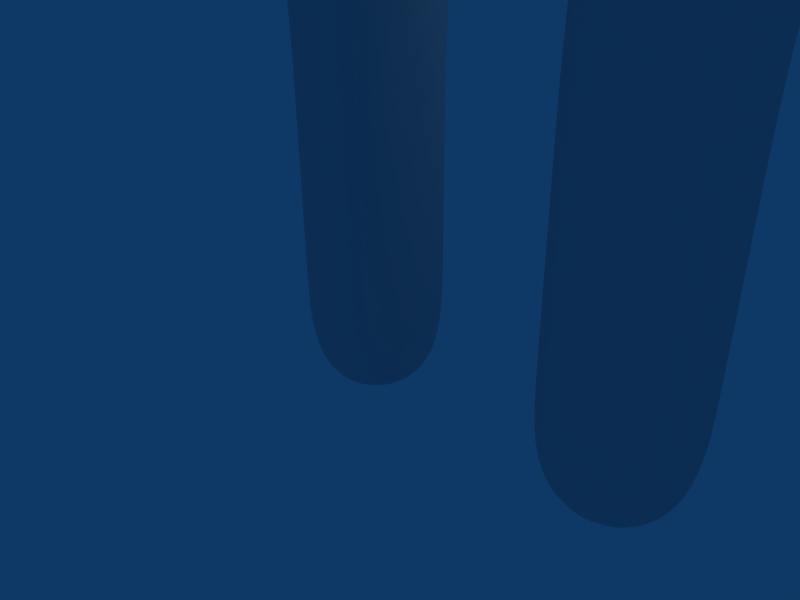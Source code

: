 # Source: simpleperson.blend  (saved by Blender 2.43.0; exported with 4.5.12 LTS)
import bpy
from mathutils import Matrix  # noqa: F401  (used for matrix-valued properties, if any)

bpy.ops.wm.read_factory_settings(use_empty=True)
scene = bpy.context.scene
scene.name = 'Scene'

# ---- collections
col_collection_1 = bpy.data.collections.new('Collection 1'); scene.collection.children.link(col_collection_1)

# ---- materials (node trees are filled in below, after node groups)
mat_material = bpy.data.materials.new('Material')
mat_material.alpha_threshold = 0.0
mat_material.roughness = 0.5
mat_material.line_color = (0.0, 0.0, 0.0, 1.0)

# ---- material node trees

# ---- world
world_world = bpy.data.worlds.new('World'); scene.world = world_world
world_world.color = (0.05656, 0.2208, 0.4)
world_world.use_sun_shadow = False
world_world.sun_shadow_jitter_overblur = 0.0
world_world.cycles.sampling_method = 'MANUAL'
world_world.cycles.sample_map_resolution = 256

# ---- cameras
cam_camera = bpy.data.cameras.new('Camera')
cam_camera.passepartout_alpha = 0.2
cam_camera.clip_end = 100.0
cam_camera.lens = 35.0
cam_camera.ortho_scale = 7.314
cam_camera.show_passepartout = False
cam_camera.show_safe_areas = True
cam_camera.dof.focus_distance = 0.0
cam_camera.dof.aperture_fstop = 128.0

# ---- lights
light_spot = bpy.data.lights.new('Spot', 'POINT')
light_spot.transmission_factor = 0.0
light_spot.cutoff_distance = 30.0
light_spot.energy = 100.0
light_spot.shadow_buffer_clip_start = 1.001
light_spot.shadow_soft_size = 1.0
light_spot.shadow_maximum_resolution = 0.006
light_spot.use_absolute_resolution = True
light_spot.cycles.use_multiple_importance_sampling = False

# ---- meshes
me_cube = bpy.data.meshes.new('Cube')
me_cube.from_pydata([(1.0, 1.0, -1.0), (1.0, -1.0, -1.0), (-1.0, -1.0, -1.0), (-1.0, 1.0, -1.0), (1.0, 1.0, 1.0), (1.0, -1.0, 1.0), (-1.0, -1.0, 1.0), (-1.0, 1.0, 1.0), (-1.0, -1.0, 3.017), (-1.0, 1.0, 3.017), (1.0, -1.0, 3.017), (1.0, 1.0, 3.017), (1.0, 1.0, 5.017), (1.0, -1.0, 5.017), (-1.0, 1.0, 5.017), (-1.0, -1.0, 5.017), (-1.564, -1.0, 7.017), (-1.3, 1.0, 7.017), (1.0, -1.0, 7.017), (1.0, 2.0, 6.017), (-2.054, 3.75, 7.751), (-2.054, -1.75, 9.251), (-1.564, 1.0, 9.017), (-1.849, -1.0, 9.017), (6.054, -1.75, 9.251), (3.0, -1.0, 7.017), (6.054, 3.75, 7.751), (3.0, 2.0, 6.017), (5.564, -1.0, 7.017), (5.3, 1.0, 7.017), (5.564, 1.0, 9.017), (5.849, -1.0, 9.017), (3.0, -1.0, 5.017), (5.0, -1.0, 5.017), (5.0, 1.0, 5.017), (3.0, 1.0, 5.017), (3.0, -1.0, 3.017), (3.0, 1.0, 3.017), (5.0, 1.0, 3.017), (5.0, -1.0, 3.017), (5.0, -1.0, 1.017), (3.0, -1.0, 1.017), (5.0, 1.0, 1.017), (3.0, 1.0, 1.017), (3.0, -1.0, -0.9827), (3.0, 1.0, -0.9827), (5.0, 1.0, -0.9827), (5.0, -1.0, -0.9827), (4.601, 3.2, 11.03), (-0.6011, 3.2, 11.03), (4.601, -2.3, 11.03), (-0.6011, -2.3, 11.03), (-0.3646, -1.2, 13.02), (-0.3646, 1.0, 13.02), (4.365, -1.2, 13.02), (4.365, 1.0, 13.02), (5.0, 1.0, 13.71), (-1.0, 1.0, 13.71), (5.0, -1.0, 13.71), (-1.0, -1.0, 13.71), (1.0, -1.0, 17.02), (1.0, 1.0, 17.02), (3.0, -1.0, 17.02), (3.0, 1.0, 17.02), (3.0, 1.0, 19.02), (1.0, 1.0, 19.02), (3.0, -1.0, 19.02), (1.0, -1.0, 19.02), (-1.0, 1.0, 17.02), (-1.0, 1.0, 15.02), (-1.0, -1.0, 17.02), (-1.0, -1.0, 15.02), (-3.0, -1.0, 15.02), (-3.0, 1.0, 15.02), (-3.0, -1.0, 17.02), (-3.0, 1.0, 17.02), (-5.0, 1.0, 17.02), (-5.0, 1.0, 15.02), (-5.0, -1.0, 17.02), (-5.0, -1.0, 15.02), (5.0, 1.0, 17.02), (5.0, -1.0, 17.02), (5.0, 1.0, 15.02), (5.0, -1.0, 15.02), (7.0, 1.0, 15.02), (7.0, -1.0, 15.02), (7.0, -1.0, 17.02), (7.0, 1.0, 17.02), (9.0, -1.0, 17.02), (9.0, 1.0, 17.02), (9.0, 1.0, 15.02), (9.0, -1.0, 15.02), (2.006, -2.685, 21.71), (0.06557, -1.203, 23.83), (2.748, -1.203, 25.13), (4.405, -1.203, 21.71), (2.748, -1.203, 18.29), (0.06557, -1.203, 19.6), (1.265, 1.196, 25.13), (3.947, 1.196, 23.83), (3.947, 1.196, 19.6), (1.265, 1.196, 18.29), (-0.3926, 1.196, 21.71), (2.006, 2.679, 21.71), (0.8656, -2.285, 22.96), (2.442, -2.285, 23.72), (1.301, -1.413, 24.97), (0.8656, -2.285, 20.47), (-0.2752, -1.413, 21.71), (3.416, -2.285, 21.71), (3.852, -1.413, 23.72), (2.442, -2.285, 19.7), (3.852, -1.413, 19.7), (1.301, -1.413, 18.46), (-0.5445, -0.003393, 20.47), (-0.5445, -0.003393, 22.96), (0.4298, -0.003393, 24.97), (2.006, -0.003393, 25.74), (3.583, -0.003393, 24.97), (4.557, -0.003393, 22.96), (4.557, -0.003393, 20.47), (3.583, -0.003393, 18.46), (2.006, -0.003393, 17.69), (0.4298, -0.003393, 18.46), (0.1605, 1.407, 23.72), (2.711, 1.407, 24.97), (4.288, 1.407, 21.71), (2.711, 1.407, 18.46), (0.1605, 1.407, 19.7), (0.5963, 2.278, 21.71), (1.571, 2.278, 23.72), (3.147, 2.278, 22.96), (3.147, 2.278, 20.47), (1.571, 2.278, 19.7), (-3.0, -1.0, 19.02), (-5.0, -1.0, 19.02), (-5.0, 1.0, 19.02), (-3.0, 1.0, 19.02), (-3.0, 1.0, 21.02), (-3.0, -1.0, 21.02), (-5.0, 1.0, 21.02), (-5.0, -1.0, 21.02), (-3.0, -1.0, 23.02), (-5.0, -1.0, 23.02), (-5.0, 1.0, 23.02), (-3.0, 1.0, 23.02), (7.0, 1.0, 19.02), (9.0, 1.0, 19.02), (9.0, -1.0, 19.02), (7.0, -1.0, 19.02), (7.0, -1.0, 21.02), (7.0, 1.0, 21.02), (9.0, -1.0, 21.02), (9.0, 1.0, 21.02), (9.0, 1.0, 23.02), (7.0, 1.0, 23.02), (9.0, -1.0, 23.02), (7.0, -1.0, 23.02)], [], [(0, 1, 2, 3), (0, 4, 5, 1), (1, 5, 6, 2), (2, 6, 7, 3), (4, 0, 3, 7), (7, 6, 8, 9), (6, 5, 10, 8), (4, 7, 9, 11), (5, 4, 11, 10), (10, 11, 12, 13), (11, 9, 14, 12), (8, 10, 13, 15), (9, 8, 15, 14), (14, 15, 16, 17), (15, 13, 18, 16), (12, 14, 17, 19), (13, 12, 19, 18), (19, 17, 22, 20), (16, 18, 21, 23), (17, 16, 23, 22), (20, 22, 23, 21), (21, 18, 25, 24), (19, 20, 26, 27), (18, 19, 27, 25), (27, 26, 30, 29), (26, 24, 31, 30), (24, 25, 28, 31), (28, 29, 30, 31), (28, 25, 32, 33), (29, 28, 33, 34), (27, 29, 34, 35), (25, 27, 35, 32), (32, 35, 37, 36), (35, 34, 38, 37), (34, 33, 39, 38), (33, 32, 36, 39), (39, 36, 41, 40), (38, 39, 40, 42), (37, 38, 42, 43), (36, 37, 43, 41), (41, 43, 45, 44), (43, 42, 46, 45), (42, 40, 47, 46), (40, 41, 44, 47), (44, 45, 46, 47), (26, 20, 49, 48), (24, 26, 48, 50), (21, 24, 50, 51), (20, 21, 51, 49), (49, 51, 52, 53), (51, 50, 54, 52), (50, 48, 55, 54), (48, 49, 53, 55), (55, 53, 57, 56), (54, 55, 56, 58), (52, 54, 58, 59), (53, 52, 59, 57), (59, 58, 62, 60), (56, 57, 61, 63), (63, 61, 65, 64), (62, 63, 64, 66), (60, 62, 66, 67), (61, 60, 67, 65), (65, 67, 66, 64), (61, 57, 69, 68), (60, 61, 68, 70), (59, 60, 70, 71), (57, 59, 71, 69), (69, 71, 72, 73), (71, 70, 74, 72), (70, 68, 75, 74), (68, 69, 73, 75), (75, 73, 77, 76), (72, 74, 78, 79), (73, 72, 79, 77), (63, 62, 81, 80), (56, 63, 80, 82), (62, 58, 83, 81), (58, 56, 82, 83), (83, 82, 84, 85), (81, 83, 85, 86), (82, 80, 87, 84), (80, 81, 86, 87), (84, 87, 89, 90), (86, 85, 91, 88), (85, 84, 90, 91), (106, 104, 93), (104, 106, 105), (94, 105, 106), (105, 92, 104), (108, 93, 104), (104, 107, 108), (97, 108, 107), (107, 104, 92), (110, 105, 94), (105, 110, 109), (95, 109, 110), (109, 92, 105), (112, 109, 95), (109, 112, 111), (96, 111, 112), (111, 92, 109), (113, 111, 96), (111, 113, 107), (97, 107, 113), (107, 92, 111), (115, 93, 108), (108, 114, 115), (102, 115, 114), (114, 108, 97), (117, 94, 106), (106, 116, 117), (98, 117, 116), (116, 106, 93), (119, 95, 110), (110, 118, 119), (99, 119, 118), (118, 110, 94), (121, 96, 112), (112, 120, 121), (100, 121, 120), (120, 112, 95), (123, 97, 113), (113, 122, 123), (101, 123, 122), (122, 113, 96), (124, 115, 102), (115, 124, 116), (98, 116, 124), (116, 93, 115), (125, 117, 98), (117, 125, 118), (99, 118, 125), (118, 94, 117), (126, 119, 99), (119, 126, 120), (100, 120, 126), (120, 95, 119), (127, 121, 100), (121, 127, 122), (101, 122, 127), (122, 96, 121), (128, 123, 101), (123, 128, 114), (102, 114, 128), (114, 97, 123), (130, 98, 124), (124, 129, 130), (103, 130, 129), (129, 124, 102), (131, 99, 125), (125, 130, 131), (103, 131, 130), (130, 125, 98), (132, 100, 126), (126, 131, 132), (103, 132, 131), (131, 126, 99), (133, 101, 127), (127, 132, 133), (103, 133, 132), (132, 127, 100), (129, 102, 128), (128, 133, 129), (103, 129, 133), (133, 128, 101), (78, 74, 134, 135), (76, 78, 135, 136), (75, 76, 136, 137), (74, 75, 137, 134), (134, 137, 138, 139), (137, 136, 140, 138), (136, 135, 141, 140), (135, 134, 139, 141), (141, 139, 142, 143), (140, 141, 143, 144), (138, 140, 144, 145), (139, 138, 145, 142), (142, 145, 144, 143), (76, 77, 79, 78), (89, 87, 146, 147), (88, 89, 147, 148), (86, 88, 148, 149), (87, 86, 149, 146), (146, 149, 150, 151), (149, 148, 152, 150), (148, 147, 153, 152), (147, 146, 151, 153), (153, 151, 155, 154), (152, 153, 154, 156), (150, 152, 156, 157), (151, 150, 157, 155), (155, 157, 156, 154), (88, 91, 90, 89)])
me_cube.polygons.foreach_set('use_smooth', [True] * 194)
_uv = me_cube.uv_layers.new(name='UVTex')
_uv.uv.foreach_set('vector', [0.0, 1.0, 0.0, 0.0, 1.0, 0.0, 1.0, 1.0, 0.0, 1.0, 0.0, 0.0, 1.0, 0.0, 1.0, 1.0, 0.0, 1.0, 0.0, 0.0, 1.0, 0.0, 1.0, 1.0, 0.0, 1.0, 0.0, 0.0, 1.0, 0.0, 1.0, 1.0, 0.0, 1.0, 0.0, 0.0, 1.0, 0.0, 1.0, 1.0, 0.0, 1.0, 0.0, 0.0, 1.0, 0.0, 1.0, 1.0, 0.0, 1.0, 0.0, 0.0, 1.0, 0.0, 1.0, 1.0, 0.0, 1.0, 0.0, 0.0, 1.0, 0.0, 1.0, 1.0, 0.0, 1.0, 0.0, 0.0, 1.0, 0.0, 1.0, 1.0, 0.0, 1.0, 0.0, 0.0, 1.0, 0.0, 1.0, 1.0, 0.0, 1.0, 0.0, 0.0, 1.0, 0.0, 1.0, 1.0, 0.0, 1.0, 0.0, 0.0, 1.0, 0.0, 1.0, 1.0, 0.0, 1.0, 0.0, 0.0, 1.0, 0.0, 1.0, 1.0, 0.0, 1.0, 0.0, 0.0, 1.0, 0.0, 1.0, 1.0, 0.0, 1.0, 0.0, 0.0, 1.0, 0.0, 1.0, 1.0, 0.0, 1.0, 0.0, 0.0, 1.0, 0.0, 1.0, 1.0, 0.0, 1.0, 0.0, 0.0, 1.0, 0.0, 1.0, 1.0, 0.0, 1.0, 0.0, 0.0, 1.0, 0.0, 1.0, 1.0, 0.0, 1.0, 0.0, 0.0, 1.0, 0.0, 1.0, 1.0, 0.0, 1.0, 0.0, 0.0, 1.0, 0.0, 1.0, 1.0, 0.0, 1.0, 0.0, 0.0, 1.0, 0.0, 1.0, 1.0, 0.0, 1.0, 0.0, 0.0, 1.0, 0.0, 1.0, 1.0, 0.0, 1.0, 0.0, 0.0, 1.0, 0.0, 1.0, 1.0, 0.0, 1.0, 0.0, 0.0, 1.0, 0.0, 1.0, 1.0, 0.0, 1.0, 0.0, 0.0, 1.0, 0.0, 1.0, 1.0, 0.0, 1.0, 0.0, 0.0, 1.0, 0.0, 1.0, 1.0, 0.0, 1.0, 0.0, 0.0, 1.0, 0.0, 1.0, 1.0, 0.0, 1.0, 0.0, 0.0, 1.0, 0.0, 1.0, 1.0, 0.0, 1.0, 0.0, 0.0, 1.0, 0.0, 1.0, 1.0, 0.0, 1.0, 0.0, 0.0, 1.0, 0.0, 1.0, 1.0, 0.0, 1.0, 0.0, 0.0, 1.0, 0.0, 1.0, 1.0, 0.0, 1.0, 0.0, 0.0, 1.0, 0.0, 1.0, 1.0, 0.0, 1.0, 0.0, 0.0, 1.0, 0.0, 1.0, 1.0, 0.0, 1.0, 0.0, 0.0, 1.0, 0.0, 1.0, 1.0, 0.0, 1.0, 0.0, 0.0, 1.0, 0.0, 1.0, 1.0, 0.0, 1.0, 0.0, 0.0, 1.0, 0.0, 1.0, 1.0, 0.0, 1.0, 0.0, 0.0, 1.0, 0.0, 1.0, 1.0, 0.0, 1.0, 0.0, 0.0, 1.0, 0.0, 1.0, 1.0, 0.0, 1.0, 0.0, 0.0, 1.0, 0.0, 1.0, 1.0, 0.0, 1.0, 0.0, 0.0, 1.0, 0.0, 1.0, 1.0, 0.0, 1.0, 0.0, 0.0, 1.0, 0.0, 1.0, 1.0, 0.0, 1.0, 0.0, 0.0, 1.0, 0.0, 1.0, 1.0, 0.0, 1.0, 0.0, 0.0, 1.0, 0.0, 1.0, 1.0, 0.0, 1.0, 0.0, 0.0, 1.0, 0.0, 1.0, 1.0, 0.0, 1.0, 0.0, 0.0, 1.0, 0.0, 1.0, 1.0, 0.0, 1.0, 0.0, 0.0, 1.0, 0.0, 1.0, 1.0, 0.0, 1.0, 0.0, 0.0, 1.0, 0.0, 1.0, 1.0, 0.0, 1.0, 0.0, 0.0, 1.0, 0.0, 1.0, 1.0, 0.0, 1.0, 0.0, 0.0, 1.0, 0.0, 1.0, 1.0, 0.0, 1.0, 0.0, 0.0, 1.0, 0.0, 1.0, 1.0, 0.0, 1.0, 0.0, 0.0, 1.0, 0.0, 1.0, 1.0, 0.0, 1.0, 0.0, 0.0, 1.0, 0.0, 1.0, 1.0, 0.0, 1.0, 0.0, 0.0, 1.0, 0.0, 1.0, 1.0, 0.0, 1.0, 0.0, 0.0, 1.0, 0.0, 1.0, 1.0, 0.0, 1.0, 0.0, 0.0, 1.0, 0.0, 1.0, 1.0, 0.0, 1.0, 0.0, 0.0, 1.0, 0.0, 1.0, 1.0, 0.0, 1.0, 0.0, 0.0, 1.0, 0.0, 1.0, 1.0, 0.0, 1.0, 0.0, 0.0, 1.0, 0.0, 1.0, 1.0, 0.0, 1.0, 0.0, 0.0, 1.0, 0.0, 1.0, 1.0, 0.0, 1.0, 0.0, 0.0, 1.0, 0.0, 1.0, 1.0, 0.0, 1.0, 0.0, 0.0, 1.0, 0.0, 1.0, 1.0, 0.0, 1.0, 0.0, 0.0, 1.0, 0.0, 1.0, 1.0, 0.0, 1.0, 0.0, 0.0, 1.0, 0.0, 1.0, 1.0, 0.0, 1.0, 0.0, 0.0, 1.0, 0.0, 1.0, 1.0, 0.0, 1.0, 0.0, 0.0, 1.0, 0.0, 1.0, 1.0, 0.0, 1.0, 0.0, 0.0, 1.0, 0.0, 1.0, 1.0, 0.0, 1.0, 0.0, 0.0, 1.0, 0.0, 1.0, 1.0, 0.0, 1.0, 0.0, 0.0, 1.0, 0.0, 1.0, 1.0, 0.0, 1.0, 0.0, 0.0, 1.0, 0.0, 1.0, 1.0, 0.0, 1.0, 0.0, 0.0, 1.0, 0.0, 1.0, 1.0, 0.0, 1.0, 0.0, 0.0, 1.0, 0.0, 1.0, 1.0, 0.0, 1.0, 0.0, 0.0, 1.0, 0.0, 1.0, 1.0, 0.0, 1.0, 0.0, 0.0, 1.0, 0.0, 1.0, 1.0, 0.0, 1.0, 0.0, 0.0, 1.0, 0.0, 1.0, 1.0, 0.0, 1.0, 0.0, 0.0, 1.0, 0.0, 1.0, 1.0, 0.0, 1.0, 0.0, 0.0, 1.0, 0.0, 1.0, 1.0, 0.0, 1.0, 0.0, 0.0, 1.0, 0.0, 1.0, 1.0, 0.0, 1.0, 0.0, 0.0, 1.0, 0.0, 1.0, 1.0, 0.0, 1.0, 0.0, 0.0, 1.0, 0.0, 1.0, 1.0, 0.0, 1.0, 0.0, 0.0, 1.0, 0.0, 1.0, 1.0, 0.0, 1.0, 0.0, 0.0, 1.0, 0.0, 1.0, 1.0, 0.0, 1.0, 0.0, 0.0, 1.0, 0.0, 1.0, 1.0, 0.0, 1.0, 0.0, 0.0, 1.0, 0.0, 1.0, 1.0, 0.0, 1.0, 0.0, 0.0, 1.0, 0.0, 1.0, 1.0, 0.0, 1.0, 0.0, 0.0, 1.0, 0.0, 1.0, 1.0, 0.0, 1.0, 0.0, 0.0, 1.0, 0.0, 1.0, 1.0, 0.0, 1.0, 0.0, 0.0, 1.0, 0.0, 0.0, 1.0, 0.0, 0.0, 1.0, 0.0, 0.0, 1.0, 0.0, 0.0, 1.0, 0.0, 0.0, 1.0, 0.0, 0.0, 1.0, 0.0, 0.0, 1.0, 0.0, 0.0, 1.0, 0.0, 0.0, 1.0, 0.0, 0.0, 1.0, 0.0, 0.0, 1.0, 0.0, 0.0, 1.0, 0.0, 0.0, 1.0, 0.0, 0.0, 1.0, 0.0, 0.0, 1.0, 0.0, 0.0, 1.0, 0.0, 0.0, 1.0, 0.0, 0.0, 1.0, 0.0, 0.0, 1.0, 0.0, 0.0, 1.0, 0.0, 0.0, 1.0, 0.0, 0.0, 1.0, 0.0, 0.0, 1.0, 0.0, 0.0, 1.0, 0.0, 0.0, 1.0, 0.0, 0.0, 1.0, 0.0, 0.0, 1.0, 0.0, 0.0, 1.0, 0.0, 0.0, 1.0, 0.0, 0.0, 1.0, 0.0, 0.0, 1.0, 0.0, 0.0, 1.0, 0.0, 0.0, 1.0, 0.0, 0.0, 1.0, 0.0, 0.0, 1.0, 0.0, 0.0, 1.0, 0.0, 0.0, 1.0, 0.0, 0.0, 1.0, 0.0, 0.0, 1.0, 0.0, 0.0, 1.0, 0.0, 0.0, 1.0, 0.0, 0.0, 1.0, 0.0, 0.0, 1.0, 0.0, 0.0, 1.0, 0.0, 0.0, 1.0, 0.0, 0.0, 1.0, 0.0, 0.0, 1.0, 0.0, 0.0, 1.0, 0.0, 0.0, 1.0, 0.0, 0.0, 1.0, 0.0, 0.0, 1.0, 0.0, 0.0, 1.0, 0.0, 0.0, 1.0, 0.0, 0.0, 1.0, 0.0, 0.0, 1.0, 0.0, 0.0, 1.0, 0.0, 0.0, 1.0, 0.0, 0.0, 1.0, 0.0, 0.0, 1.0, 0.0, 0.0, 1.0, 0.0, 0.0, 1.0, 0.0, 0.0, 1.0, 0.0, 0.0, 1.0, 0.0, 0.0, 1.0, 0.0, 0.0, 1.0, 0.0, 0.0, 1.0, 0.0, 0.0, 1.0, 0.0, 0.0, 1.0, 0.0, 0.0, 1.0, 0.0, 0.0, 1.0, 0.0, 0.0, 1.0, 0.0, 0.0, 1.0, 0.0, 0.0, 1.0, 0.0, 0.0, 1.0, 0.0, 0.0, 1.0, 0.0, 0.0, 1.0, 0.0, 0.0, 1.0, 0.0, 0.0, 1.0, 0.0, 0.0, 1.0, 0.0, 0.0, 1.0, 0.0, 0.0, 1.0, 0.0, 0.0, 1.0, 0.0, 0.0, 1.0, 0.0, 0.0, 1.0, 0.0, 0.0, 1.0, 0.0, 0.0, 1.0, 0.0, 0.0, 1.0, 0.0, 0.0, 1.0, 0.0, 0.0, 1.0, 0.0, 0.0, 1.0, 0.0, 0.0, 1.0, 0.0, 0.0, 1.0, 0.0, 0.0, 1.0, 0.0, 0.0, 1.0, 0.0, 0.0, 1.0, 0.0, 0.0, 1.0, 0.0, 0.0, 1.0, 0.0, 0.0, 1.0, 0.0, 0.0, 1.0, 0.0, 0.0, 1.0, 0.0, 0.0, 1.0, 0.0, 0.0, 1.0, 0.0, 0.0, 1.0, 0.0, 0.0, 1.0, 0.0, 0.0, 1.0, 0.0, 0.0, 1.0, 0.0, 0.0, 1.0, 0.0, 0.0, 1.0, 0.0, 0.0, 1.0, 0.0, 0.0, 1.0, 0.0, 0.0, 1.0, 0.0, 0.0, 1.0, 0.0, 0.0, 1.0, 0.0, 0.0, 1.0, 0.0, 0.0, 1.0, 0.0, 0.0, 1.0, 0.0, 0.0, 1.0, 0.0, 0.0, 1.0, 0.0, 0.0, 1.0, 0.0, 0.0, 1.0, 0.0, 0.0, 1.0, 0.0, 0.0, 1.0, 0.0, 0.0, 1.0, 0.0, 0.0, 1.0, 0.0, 0.0, 1.0, 0.0, 0.0, 1.0, 0.0, 0.0, 1.0, 0.0, 0.0, 1.0, 0.0, 0.0, 1.0, 0.0, 0.0, 1.0, 0.0, 0.0, 1.0, 0.0, 0.0, 1.0, 0.0, 0.0, 1.0, 0.0, 0.0, 1.0, 0.0, 0.0, 1.0, 0.0, 0.0, 1.0, 0.0, 0.0, 1.0, 0.0, 0.0, 1.0, 0.0, 0.0, 1.0, 0.0, 0.0, 1.0, 0.0, 0.0, 1.0, 0.0, 0.0, 1.0, 0.0, 0.0, 1.0, 0.0, 0.0, 1.0, 0.0, 0.0, 1.0, 0.0, 0.0, 1.0, 0.0, 0.0, 1.0, 0.0, 0.0, 1.0, 0.0, 0.0, 1.0, 0.0, 0.0, 1.0, 0.0, 0.0, 1.0, 0.0, 0.0, 1.0, 0.0, 0.0, 1.0, 0.0, 0.0, 1.0, 0.0, 0.0, 1.0, 0.0, 0.0, 1.0, 0.0, 0.0, 1.0, 0.0, 0.0, 1.0, 0.0, 0.0, 1.0, 0.0, 0.0, 1.0, 0.0, 1.0, 1.0, 0.0, 1.0, 0.0, 0.0, 1.0, 0.0, 1.0, 1.0, 0.0, 1.0, 0.0, 0.0, 1.0, 0.0, 1.0, 1.0, 0.0, 1.0, 0.0, 0.0, 1.0, 0.0, 1.0, 1.0, 0.0, 1.0, 0.0, 0.0, 1.0, 0.0, 1.0, 1.0, 0.0, 1.0, 0.0, 0.0, 1.0, 0.0, 1.0, 1.0, 0.0, 1.0, 0.0, 0.0, 1.0, 0.0, 1.0, 1.0, 0.0, 1.0, 0.0, 0.0, 1.0, 0.0, 1.0, 1.0, 0.0, 1.0, 0.0, 0.0, 1.0, 0.0, 1.0, 1.0, 0.0, 1.0, 0.0, 0.0, 1.0, 0.0, 1.0, 1.0, 0.0, 1.0, 0.0, 0.0, 1.0, 0.0, 1.0, 1.0, 0.0, 1.0, 0.0, 0.0, 1.0, 0.0, 1.0, 1.0, 0.0, 1.0, 0.0, 0.0, 1.0, 0.0, 1.0, 1.0, 0.0, 1.0, 0.0, 0.0, 1.0, 0.0, 1.0, 1.0, 0.0, 1.0, 0.0, 0.0, 1.0, 0.0, 1.0, 1.0, 0.0, 1.0, 0.0, 0.0, 1.0, 0.0, 1.0, 1.0, 0.0, 1.0, 0.0, 0.0, 1.0, 0.0, 1.0, 1.0, 0.0, 1.0, 0.0, 0.0, 1.0, 0.0, 1.0, 1.0, 0.0, 1.0, 0.0, 0.0, 1.0, 0.0, 1.0, 1.0, 0.0, 1.0, 0.0, 0.0, 1.0, 0.0, 1.0, 1.0, 0.0, 1.0, 0.0, 0.0, 1.0, 0.0, 1.0, 1.0, 0.0, 1.0, 0.0, 0.0, 1.0, 0.0, 1.0, 1.0, 0.0, 1.0, 0.0, 0.0, 1.0, 0.0, 1.0, 1.0, 0.0, 1.0, 0.0, 0.0, 1.0, 0.0, 1.0, 1.0, 0.0, 1.0, 0.0, 0.0, 1.0, 0.0, 1.0, 1.0, 0.0, 1.0, 0.0, 0.0, 1.0, 0.0, 1.0, 1.0, 0.0, 1.0, 0.0, 0.0, 1.0, 0.0, 1.0, 1.0, 0.0, 1.0, 1.0, 1.0, 1.0, 0.0, 0.0, 0.0])
me_cube.materials.append(mat_material)
me_cube.use_remesh_preserve_volume = False
me_cube.use_remesh_preserve_attributes = False
me_cube.use_mirror_vertex_groups = False
me_cube.update()
me_circle_002 = bpy.data.meshes.new('Circle.002')
me_circle_002.from_pydata([(-0.6588, 0.9317, -0.1966), (-0.4, 1.083, -0.1966), (-3.325, -1.241, -0.1966), (-2.673, -0.9825, -0.1966), (-2.332, -0.5342, -0.1966), (-1.625, 0.6905, -0.1966), (-1.107, 0.4905, -0.1966), (-0.9588, 0.4905, -0.7501), (-1.407, 0.6905, -1.009), (-1.795, 0.4317, -1.233), (-2.019, -0.01657, -1.362), (-2.019, -0.5342, -1.362), (-2.315, -0.9825, -1.533), (-2.879, -1.241, -1.859), (-0.3464, 1.083, -0.3966), (-0.5706, 0.9317, -0.526), (-0.3294, 0.9317, -0.7671), (-0.2, 1.083, -0.543), (-1.662, -1.241, -3.076), (-1.337, -0.9825, -2.511), (-1.166, -0.5342, -2.216), (-1.166, -0.01657, -2.216), (-1.037, 0.4317, -1.992), (-0.8124, 0.6905, -1.604), (-0.5536, 0.4905, -1.155), (3.576e-07, 0.4905, -1.304), (3.576e-07, 0.6905, -1.821), (4.768e-07, 0.4317, -2.27), (5.96e-07, -0.01657, -2.528), (3.576e-07, -0.5342, -2.528), (3.576e-07, -0.9825, -2.87), (2.384e-07, -1.241, -3.521), (3.576e-07, 1.083, -0.5966), (3.576e-07, 0.9317, -0.8554), (0.3294, 0.9317, -0.7671), (0.2, 1.083, -0.543), (1.662, -1.241, -3.076), (1.337, -0.9825, -2.511), (1.166, -0.5342, -2.216), (1.166, -0.01657, -2.216), (1.037, 0.4317, -1.992), (0.8124, 0.6905, -1.604), (0.5536, 0.4905, -1.155), (0.9588, 0.4905, -0.7501), (1.407, 0.6905, -1.009), (1.795, 0.4317, -1.233), (2.019, -0.01657, -1.362), (2.019, -0.5342, -1.362), (2.315, -0.9825, -1.533), (2.879, -1.241, -1.859), (0.3464, 1.083, -0.3966), (0.5706, 0.9317, -0.526), (0.6588, 0.9317, -0.1966), (0.4, 1.083, -0.1966), (3.325, -1.241, -0.1966), (2.673, -0.9825, -0.1966), (2.332, -0.5342, -0.1966), (2.332, -0.01657, -0.1966), (2.073, 0.4317, -0.1966), (1.625, 0.6905, -0.1966), (1.107, 0.4905, -0.1966), (0.9588, 0.4905, 0.357), (1.407, 0.6905, 0.6158), (1.795, 0.4317, 0.84), (2.019, -0.01657, 0.9694), (2.019, -0.5342, 0.9694), (2.315, -0.9825, 1.14), (2.879, -1.241, 1.466), (-4.768e-07, 0.9658, -0.1966), (0.3464, 1.083, 0.003437), (0.5706, 0.9317, 0.1328), (0.3294, 0.9317, 0.374), (0.2, 1.083, 0.1498), (1.662, -1.241, 2.683), (1.337, -0.9825, 2.118), (1.166, -0.5342, 1.823), (1.166, -0.01657, 1.823), (1.037, 0.4317, 1.599), (0.8124, 0.6905, 1.211), (0.5536, 0.4905, 0.7622), (2.384e-07, 0.4905, 0.9105), (2.384e-07, 0.6905, 1.428), (0.0, 0.4317, 1.876), (0.0, -0.01657, 2.135), (1.192e-07, -0.5342, 2.135), (3.576e-07, -0.9825, 2.476), (1.192e-07, -1.241, 3.128), (2.384e-07, 1.083, 0.2034), (3.576e-07, 0.9317, 0.4623), (-0.3294, 0.9317, 0.374), (-0.2, 1.083, 0.1498), (-1.662, -1.241, 2.683), (-1.337, -0.9825, 2.118), (-1.166, -0.5342, 1.823), (-1.166, -0.01657, 1.823), (-1.037, 0.4317, 1.599), (-0.8124, 0.6905, 1.211), (-0.5536, 0.4905, 0.7622), (-0.9588, 0.4905, 0.357), (-1.407, 0.6905, 0.6158), (-1.795, 0.4317, 0.84), (-2.019, -0.01657, 0.9694), (-2.019, -0.5342, 0.9694), (-2.315, -0.9825, 1.14), (-2.879, -1.241, 1.466), (-0.3464, 1.083, 0.003437), (-0.5706, 0.9317, 0.1328), (-2.332, -0.01657, -0.1966), (-2.073, 0.4317, -0.1966), (2.879, -2.241, 3.466), (1.662, -2.241, 4.683), (1.192e-07, -2.241, 5.128), (-1.662, -2.241, 4.683), (-2.879, -2.241, 3.466)], [], [(6, 0, 15, 7), (6, 5, 8, 7), (5, 108, 9, 8), (108, 107, 10, 9), (107, 4, 11, 10), (4, 3, 12, 11), (3, 2, 13, 12), (68, 1, 14), (1, 0, 15, 14), (14, 15, 16, 17), (68, 14, 17), (12, 13, 18, 19), (11, 12, 19, 20), (10, 11, 20, 21), (9, 10, 21, 22), (8, 9, 22, 23), (7, 8, 23, 24), (7, 15, 16, 24), (24, 16, 33, 25), (24, 23, 26, 25), (23, 22, 27, 26), (22, 21, 28, 27), (21, 20, 29, 28), (20, 19, 30, 29), (19, 18, 31, 30), (68, 17, 32), (17, 16, 33, 32), (32, 33, 34, 35), (68, 32, 35), (30, 31, 36, 37), (29, 30, 37, 38), (28, 29, 38, 39), (27, 28, 39, 40), (26, 27, 40, 41), (25, 26, 41, 42), (25, 33, 34, 42), (42, 34, 51, 43), (42, 41, 44, 43), (41, 40, 45, 44), (40, 39, 46, 45), (39, 38, 47, 46), (38, 37, 48, 47), (37, 36, 49, 48), (68, 35, 50), (35, 34, 51, 50), (50, 51, 52, 53), (68, 50, 53), (48, 49, 54, 55), (47, 48, 55, 56), (46, 47, 56, 57), (45, 46, 57, 58), (44, 45, 58, 59), (43, 44, 59, 60), (43, 51, 52, 60), (60, 52, 70, 61), (60, 59, 62, 61), (59, 58, 63, 62), (58, 57, 64, 63), (57, 56, 65, 64), (56, 55, 66, 65), (55, 54, 67, 66), (68, 53, 69), (53, 52, 70, 69), (69, 70, 71, 72), (68, 69, 72), (66, 67, 73, 74), (65, 66, 74, 75), (64, 65, 75, 76), (63, 64, 76, 77), (62, 63, 77, 78), (61, 62, 78, 79), (61, 70, 71, 79), (79, 71, 88, 80), (79, 78, 81, 80), (78, 77, 82, 81), (77, 76, 83, 82), (76, 75, 84, 83), (75, 74, 85, 84), (74, 73, 86, 85), (68, 72, 87), (72, 71, 88, 87), (87, 88, 89, 90), (68, 87, 90), (85, 86, 91, 92), (84, 85, 92, 93), (83, 84, 93, 94), (82, 83, 94, 95), (81, 82, 95, 96), (80, 81, 96, 97), (80, 88, 89, 97), (97, 89, 106, 98), (97, 96, 99, 98), (96, 95, 100, 99), (95, 94, 101, 100), (94, 93, 102, 101), (93, 92, 103, 102), (92, 91, 104, 103), (68, 90, 105), (90, 89, 106, 105), (0, 1, 105, 106), (68, 105, 1), (103, 104, 2, 3), (102, 103, 3, 4), (101, 102, 4, 107), (100, 101, 107, 108), (99, 100, 108, 5), (98, 99, 5, 6), (0, 6, 98, 106), (73, 67, 109, 110), (86, 73, 110, 111), (91, 86, 111, 112), (104, 91, 112, 113)])
me_circle_002.polygons.foreach_set('use_smooth', [True] * 112)
me_circle_002.use_remesh_preserve_volume = False
me_circle_002.use_remesh_preserve_attributes = False
me_circle_002.use_mirror_vertex_groups = False
me_circle_002.update()

# ---- objects
ob_cube = bpy.data.objects.new('Cube', me_cube)
ob_circle = bpy.data.objects.new('Circle', me_circle_002)
ob_lamp = bpy.data.objects.new('Lamp', light_spot)
ob_camera = bpy.data.objects.new('Camera', cam_camera)

# ---- transforms, parenting, visibility, modifiers, constraints
ob_cube.location = (0.0, 0.0, 0.0)
ob_cube.lock_rotations_4d = False
ob_cube.empty_display_type = 'ARROWS'
ob_cube.color = (0.0, 0.0, 0.0, 1.0)
ob_cube.lineart.crease_threshold = 0.0
_m = ob_cube.modifiers.new('Subsurf', 'SUBSURF')
_m.uv_smooth = 'PRESERVE_CORNERS'
_m.levels = 2
_m.render_levels = 3
ob_circle.parent = ob_cube
ob_circle.location = (2.011, 9.537e-07, 25.19)
ob_circle.rotation_euler = (1.571, -1.762e-16, 3.057e-17)
ob_circle.lock_rotations_4d = False
ob_circle.empty_display_type = 'ARROWS'
ob_circle.color = (0.0, 0.0, 0.0, 1.0)
ob_circle.lineart.crease_threshold = 0.0
_m = ob_circle.modifiers.new('Subsurf', 'SUBSURF')
_m.uv_smooth = 'PRESERVE_CORNERS'
_m.quality = 2
_m.levels = 3
_m.show_only_control_edges = False
ob_lamp.location = (4.076, 1.005, 5.904)
ob_lamp.rotation_euler = (0.6503, 0.05522, 1.866)
ob_lamp.lock_rotations_4d = False
ob_lamp.empty_display_type = 'ARROWS'
ob_lamp.color = (0.0, 0.0, 0.0, 0.0)
ob_lamp.lineart.crease_threshold = 0.0
ob_camera.location = (7.481, -6.508, 5.344)
ob_camera.rotation_euler = (1.109, 0.01082, 0.8149)
ob_camera.lock_rotations_4d = False
ob_camera.empty_display_type = 'ARROWS'
ob_camera.color = (0.0, 0.0, 0.0, 0.0)
ob_camera.display_type = 'WIRE'
ob_camera.lineart.crease_threshold = 0.0

# ---- collection membership
col_collection_1.objects.link(ob_cube)
col_collection_1.objects.link(ob_circle)
col_collection_1.objects.link(ob_lamp)
col_collection_1.objects.link(ob_camera)

# ---- scene / render settings (as saved in the file)
scene.camera = ob_camera
scene.frame_start = 1; scene.frame_end = 250; scene.frame_set(1)
scene.render.engine = 'BLENDER_EEVEE_NEXT'
scene.render.image_settings.file_format = 'JPEG'
scene.render.image_settings.color_mode = 'RGB'
scene.render.image_settings.compression = 90
scene.render.resolution_x = 800
scene.render.resolution_y = 600
scene.render.pixel_aspect_x = 100.0
scene.render.pixel_aspect_y = 100.0
scene.render.fps = 25
scene.render.dither_intensity = 0.0
scene.render.use_compositing = False
scene.render.use_sequencer = False
scene.render.bake_margin = 2
scene.render.bake_bias = 0.0
scene.render.use_stamp_time = False
scene.render.use_stamp_date = False
scene.render.use_stamp_frame = False
scene.render.use_stamp_camera = False
scene.render.use_stamp_scene = False
scene.render.use_stamp_filename = False
scene.render.use_stamp_render_time = False
scene.render.stamp_font_size = 0
scene.cycles.use_denoising = False
scene.cycles.samples = 10
scene.cycles.sampling_pattern = 'TABULATED_SOBOL'
scene.cycles.light_sampling_threshold = 0.0
scene.cycles.use_adaptive_sampling = False
scene.cycles.use_light_tree = False
scene.cycles.blur_glossy = 0.0
scene.cycles.volume_bounces = 1
scene.cycles.pixel_filter_type = 'GAUSSIAN'
scene.cycles.sample_clamp_indirect = 0.0
scene.view_settings.view_transform = 'Raw'
bpy.context.view_layer.update()

